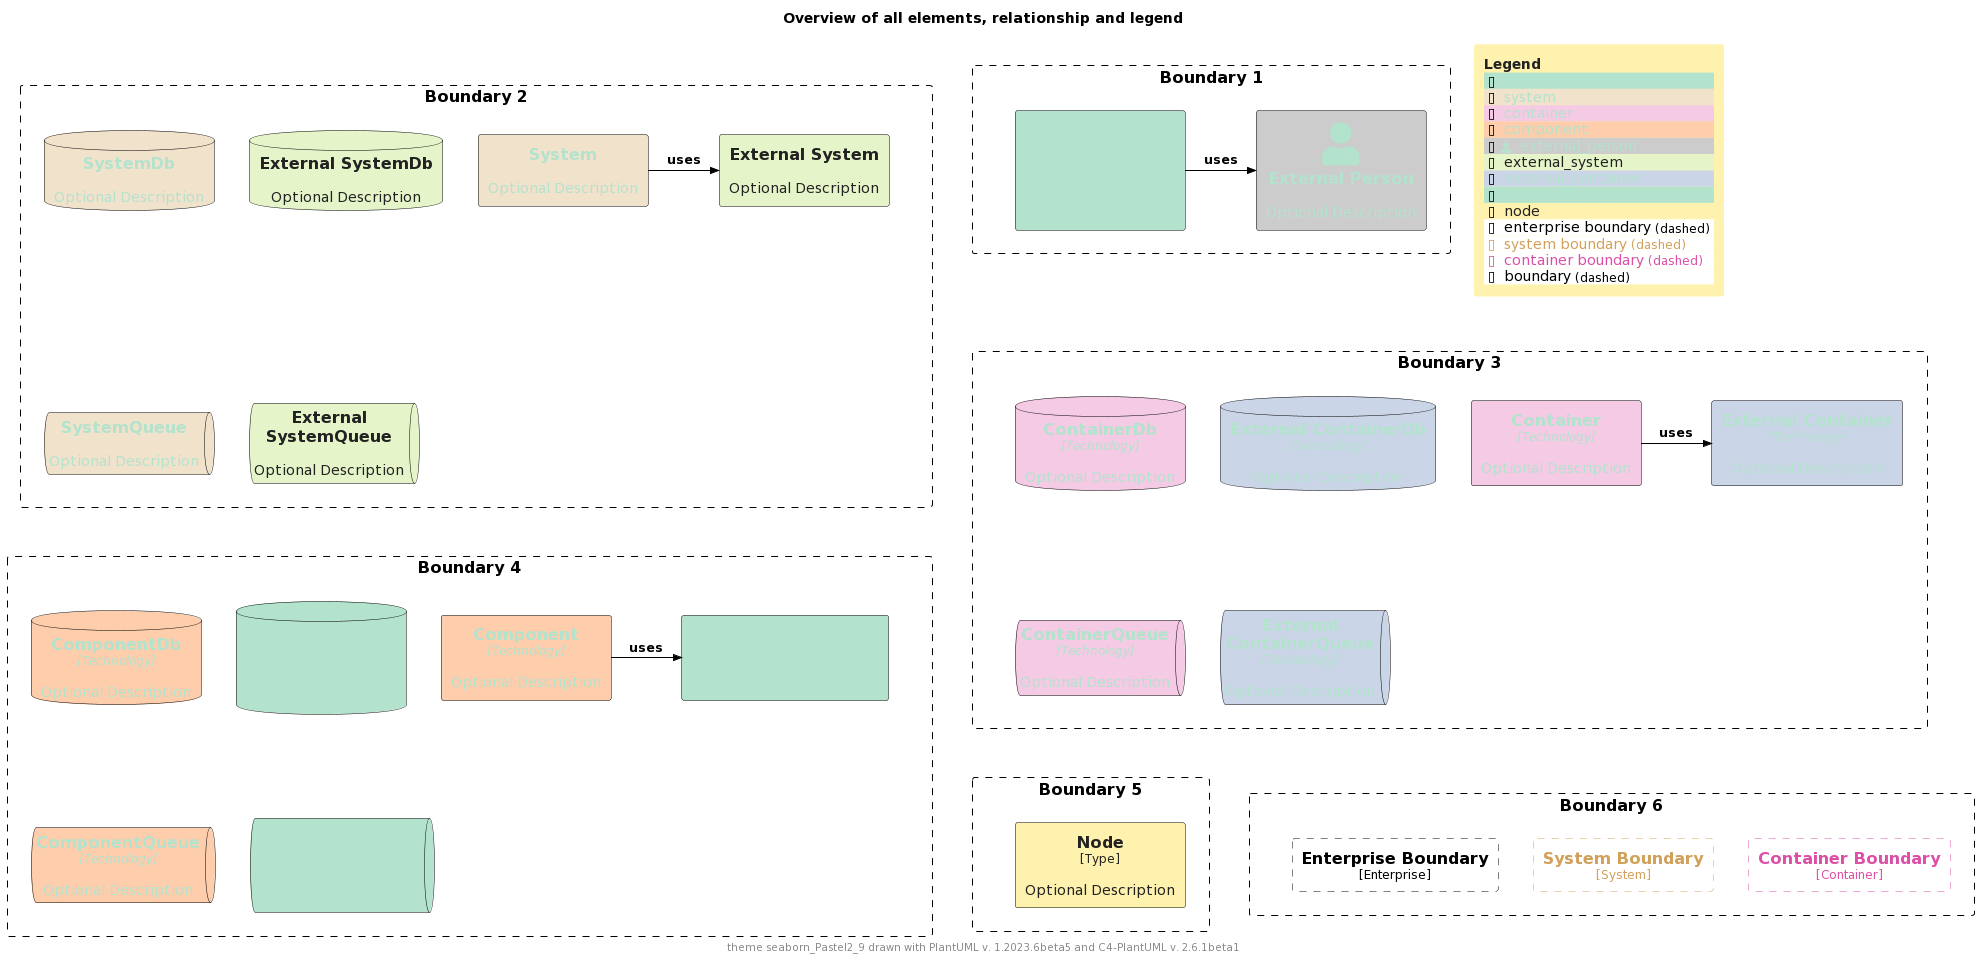

The diagram above was rendered by PlantUML. Its source (embedded in the PNG):
@startuml
'Theme: "puml-theme-seaborn_Pastel2_9.puml"
'Theme colors
' Metadata
' Created: 2023-05-02 23:42:45.567817+00:00
!$COLOR_TEXT_FALLBACK_COLOR ?= "#000000"
!$COLOR_BORDER_COLOR="#000000"

' HEADER
!$DEFAULT_NORMAL_FONT_SIZE ?= 12
!$DEFAULT_SMALL_FONT_SIZE ?= 8

' stereotype and technology font size
!$STEREOTYPE_FONT_SIZE ?= $DEFAULT_NORMAL_FONT_SIZE
!$TECHN_FONT_SIZE ?= $DEFAULT_NORMAL_FONT_SIZE
!$ARROW_FONT_SIZE ?= $DEFAULT_NORMAL_FONT_SIZE

' (default) boundary related colors and style
!$BOUNDARY_COLOR ?= $COLOR_BORDER_COLOR
!$BOUNDARY_BG_COLOR ?= "solid"
!$BOUNDARY_BORDER_STYLE ?= "dashed"

' THEME COLORS
!$THEME = "seaborn_Pastel2_9"

!function $textcolor($bgColor)
!if $bgColor == $COLOR_INDEX_0 || $bgColor == $COLOR_INDEX_1 || $bgColor == $COLOR_INDEX_2 || $bgColor == $COLOR_INDEX_3
!return $COLOR_INDEX_8
!elseif $bgColor == $COLOR_INDEX_6 || $bgColor == $COLOR_INDEX_7 || $bgColor == $COLOR_INDEX_8
!return $COLOR_INDEX_0
!elseif %is_light($bgColor)
!return "#222222"
!elseif %is_dark($bgColor)
!return "#dddddd"
!else
!return $COLOR_TEXT_FALLBACK_COLOR
!endif
!endfunction

!$COLOR_INDEX_0="#b3e2cd"
!$COLOR_INDEX_1="#fdcdac"
!$COLOR_INDEX_2="#cbd5e8"
!$COLOR_INDEX_3="#f4cae4"
!$COLOR_INDEX_4="#e6f5c9"
!$COLOR_INDEX_5="#fff2ae"
!$COLOR_INDEX_6="#f1e2cc"
!$COLOR_INDEX_7="#cccccc"
!$COLOR_INDEX_8="#b3e2cd"

!$COLOR_TEXT_LIGHT=$COLOR_INDEX_0
!$COLOR_TEXT_DARK=$COLOR_INDEX_8
!$COLOR_TEXT_NEUTRAL=$textcolor($COLOR_INDEX_4)
!$COLOR_REL_COLOR=$textcolor($COLOR_INDEX_8)

' person related colors
!$PERSON_BG_COLOR ?= $COLOR_INDEX_8
!$PERSON_FONT_COLOR ?= $textcolor($PERSON_BG_COLOR)
!$PERSON_BORDER_COLOR ?= $COLOR_BORDER_COLOR

' external person related colors
!$EXTERNAL_PERSON_BG_COLOR ?= $COLOR_INDEX_7
!$EXTERNAL_PERSON_FONT_COLOR ?= $textcolor($EXTERNAL_PERSON_BG_COLOR)
!$EXTERNAL_PERSON_BORDER_COLOR ?= $COLOR_BORDER_COLOR

' system related colors
!$SYSTEM_BG_COLOR ?= $COLOR_INDEX_6
!$SYSTEM_FONT_COLOR ?= $textcolor($SYSTEM_BG_COLOR)
!$SYSTEM_BORDER_COLOR ?= $COLOR_BORDER_COLOR

' external system related colors
!$EXTERNAL_SYSTEM_BG_COLOR ?= $COLOR_INDEX_4
!$EXTERNAL_SYSTEM_FONT_COLOR ?= $textcolor($EXTERNAL_SYSTEM_BG_COLOR)
!$EXTERNAL_SYSTEM_BORDER_COLOR ?= $COLOR_BORDER_COLOR

' container related colors
!$CONTAINER_BG_COLOR ?= $COLOR_INDEX_3
!$CONTAINER_FONT_COLOR ?= $textcolor($CONTAINER_BG_COLOR)
!$CONTAINER_BORDER_COLOR ?= $COLOR_BORDER_COLOR

' external container related colors
!$EXTERNAL_CONTAINER_BG_COLOR ?= $COLOR_INDEX_2
!$EXTERNAL_CONTAINER_FONT_COLOR ?= $textcolor($EXTERNAL_CONTAINER_BG_COLOR)
!$EXTERNAL_CONTAINER_BORDER_COLOR ?= $COLOR_BORDER_COLOR

' component related colors
!$COMPONENT_BG_COLOR ?= $COLOR_INDEX_1
!$COMPONENT_FONT_COLOR ?= $textcolor($COMPONENT_BG_COLOR)
!$COMPONENT_BORDER_COLOR ?= $COLOR_BORDER_COLOR

' external component related colors
!$EXTERNAL_COMPONENT_BG_COLOR ?= $COLOR_INDEX_0
!$EXTERNAL_COMPONENT_FONT_COLOR ?= $textcolor($EXTERNAL_COMPONENT_BG_COLOR)
!$EXTERNAL_COMPONENT_BORDER_COLOR ?= $COLOR_BORDER_COLOR

' node related colors
!$NODE_BG_COLOR ?= $COLOR_INDEX_5
!$NODE_FONT_COLOR ?= $textcolor($NODE_BG_COLOR)
!$NODE_BORDER_COLOR ?= $COLOR_BORDER_COLOR

' legend colors and sizes
!$LEGEND_TITLE_COLOR ?= $textcolor($COLOR_INDEX_5)
!$LEGEND_FONT_COLOR ?= $textcolor($COLOR_INDEX_5)
!$LEGEND_BG_COLOR ?= $COLOR_INDEX_5
!$LEGEND_BORDER_COLOR ?= $COLOR_INDEX_5
!$LEGEND_DARK_COLOR ?= $COLOR_TEXT_DARK
!$LEGEND_LIGHT_COLOR ?= $COLOR_TEXT_LIGHT

' sketch related colors, font and texts
!$SKETCH_FONT_COLOR ?= $COLOR_INDEX_8
!$SKETCH_WARNING_COLOR ?= $COLOR_INDEX_0

' FOOTER
' default text color of all elements
!$ELEMENT_FONT_COLOR ?= $COLOR_TEXT_FALLBACK_COLOR

' arrow related colors and text size
!$ARROW_COLOR ?= $COLOR_TEXT_FALLBACK_COLOR
!$ARROW_FONT_COLOR ?= $COLOR_TEXT_FALLBACK_COLOR

' system boundary related colors and style
!$SYSTEM_BOUNDARY_COLOR ?= %darken($SYSTEM_BG_COLOR, 33)
!$SYSTEM_BOUNDARY_BG_COLOR ?= $BOUNDARY_BG_COLOR
!$SYSTEM_BOUNDARY_BORDER_STYLE ?= $BOUNDARY_BORDER_STYLE

' enterprise boundary related colors and style
!$ENTERPRISE_BOUNDARY_COLOR ?= $BOUNDARY_COLOR
!$ENTERPRISE_BOUNDARY_BG_COLOR ?= $BOUNDARY_BG_COLOR
!$ENTERPRISE_BOUNDARY_BORDER_STYLE ?= $BOUNDARY_BORDER_STYLE

' container boundary related colors and style
!$CONTAINER_BOUNDARY_COLOR ?= %darken($CONTAINER_BG_COLOR, 33)
!$CONTAINER_BOUNDARY_BG_COLOR ?= $BOUNDARY_BG_COLOR
!$CONTAINER_BOUNDARY_BORDER_STYLE ?= $BOUNDARY_BORDER_STYLE

' Sketch related settings
!$LEGEND_DETAILS_SMALL_SIZE ?= $DEFAULT_SMALL_FONT_SIZE
!$LEGEND_DETAILS_NORMAL_SIZE ?= $DEFAULT_NORMAL_FONT_SIZE

' legend related texts
!$LEGEND_SHADOW_TEXT ?= "shadow"
!$LEGEND_NO_SHADOW_TEXT ?= "no shadow"
!$LEGEND_NO_FONT_BG_TEXT ?= "last text and back color"
!$LEGEND_NO_FONT_TEXT ?= "last text color"
!$LEGEND_NO_BG_TEXT ?= "last back color"
!$LEGEND_NO_LINE_TEXT ?= "last line color"
!$LEGEND_ROUNDED_BOX ?= "rounded box"
!$LEGEND_EIGHT_SIDED ?= "eight sided"
!$LEGEND_DOTTED_LINE ?= "dotted"
!$LEGEND_DASHED_LINE ?= "dashed"
!$LEGEND_BOLD_LINE ?= "bold"
!$LEGEND_BOUNDARY ?= "boundary"
!$LEGEND_DASHED_BOUNDARY ?= "dashed"
' transparent is ignored, produces smaller legends
' !$LEGEND_DASHED_TRANSPARENT_BOUNDARY ?= "dashed, transparent"
!$LEGEND_DASHED_TRANSPARENT_BOUNDARY ?= "dashed"

' Sketch
!$SKETCH_BG_COLOR ?= "transparent"
!$SKETCH_FONT_NAME ?= "Gochi Hand"
!$SKETCH_FOOTER_WARNING ?= "Warning:"
!$SKETCH_FOOTER_TEXT ?= "Created for discussion, needs to be validated"

' size of rectangle shape corner markers
!$ROUNDED_BOX_SIZE ?= 25
!$EIGHT_SIDED_SIZE ?= 18


' Elements


' displays all elements, relationship and legend (can be included in the theme test)
!if %variable_exists("RELATIVE_INCLUDE")
  !include %get_variable_value("RELATIVE_INCLUDE")/C4_Component.puml
  !include %get_variable_value("RELATIVE_INCLUDE")/C4_Deployment.puml
!else
  !include https://raw.githubusercontent.com/plantuml-stdlib/C4-PlantUML/master/C4_Component.puml
  !include https://raw.githubusercontent.com/plantuml-stdlib/C4-PlantUML/master/C4_Deployment.puml
!endif

SetDefaultLegendEntries("person\nsystem\ncontainer\ncomponent\nexternal_person\nexternal_system\nexternal_container\nexternal_component\nnode\nenterprise_boundary\nsystem_boundary\ncontainer_boundary\nboundary")

title Overview of all elements, relationship and legend

footer theme $THEME drawn with PlantUML v. %version() and C4-PlantUML v. C4Version()

Boundary(b2, "Boundary 2") {
  System(system, "System", "Optional Description")
  System_Ext(externalSystem, "External System", "Optional Description")
  Rel_R(system, externalSystem, "uses")

  SystemDb(systemDb, "SystemDb", "Optional Description")
  SystemDb_Ext(externalSystemDb, "External SystemDb", "Optional Description")
  SystemQueue(systemQueue, "SystemQueue", "Optional Description")
  SystemQueue_Ext(externalSystemQueue, "External SystemQueue", "Optional Description")    
}

Boundary(b1, "Boundary 1") {
  Person(person, "Person", "Optional Description")
  Person_Ext(externalPerson, "External Person", "Optional Description")
  Rel_R(person, externalPerson, "uses")
}

Boundary(b3, "Boundary 3") {
  Container(container, "Container", "Technology", "Optional Description")
  Container_Ext(externalContainer, "External Container", "Technology", "Optional Description")
  Rel_R(container, externalContainer, "uses")

  ContainerDb(containerDb, "ContainerDb", "Technology", "Optional Description")
  ContainerDb_Ext(externalContainerDb, "External ContainerDb", "Technology", "Optional Description")
  ContainerQueue(containerQueue, "ContainerQueue", "Technology", "Optional Description")
  ContainerQueue_Ext(externalContainerQueue, "External ContainerQueue", "Technology", "Optional Description")
}

Boundary(b4, "Boundary 4") {
  Component(component, "Component", "Technology", "Optional Description")
  Component_Ext(externalComponent, "External Component", "Technology", "Optional Description")
  Rel_R(component, externalComponent, "uses")

  ComponentDb(componentDb, "ComponentDb", "Technology", "Optional Description")
  ComponentDb_Ext(externalComponentDb, "External ComponentDb", "Technology", "Optional Description")
  ComponentQueue(componentQueue, "ComponentQueue", "Technology", "Optional Description")
  ComponentQueue_Ext(externalComponentQueue, "External ComponentQueue", "Technology", "Optional Description")
}

Boundary(b5, "Boundary 5") {
  Node(node, "Node", "Type", "Optional Description")
}

Boundary(b6, "Boundary 6") {
  Enterprise_Boundary(eb, "Enterprise Boundary") {
  }

  System_Boundary(sb, "System Boundary") {
  }

  Container_Boundary(cb, "Container Boundary") {
  }

  Lay_R(eb,sb)
  Lay_R(sb,cb)
}

Lay_D(b2,b3)
Lay_R(b2,b1)
Lay_D(b3,b4)
Lay_D(b4,b5)
Lay_R(b5,b6)

SHOW_FLOATING_LEGEND()
@enduml